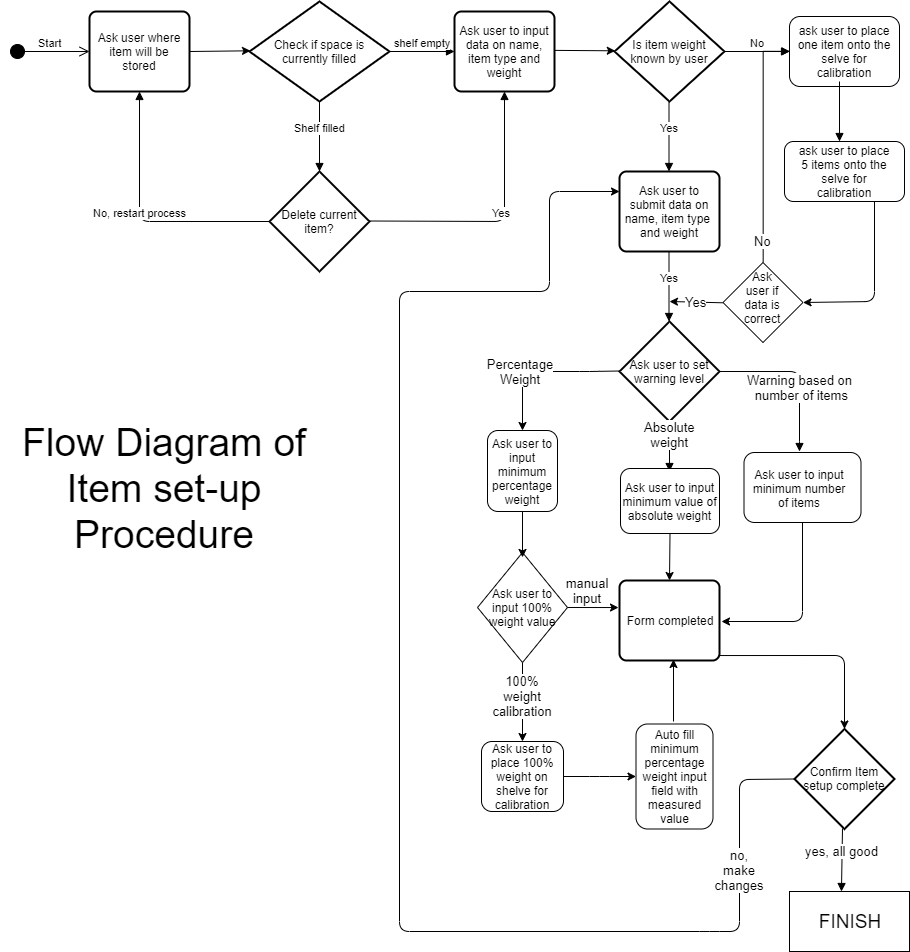

The diagram above was exported from draw.io. Its source (the exported page's mxGraphModel, read from the mxfile embedded in the PNG):
<mxGraphModel dx="1173" dy="641" grid="1" gridSize="10" guides="1" tooltips="1" connect="1" arrows="1" fold="1" page="1" pageScale="1" pageWidth="500" pageHeight="500" math="0" shadow="0">
  <root>
    <mxCell id="0" />
    <mxCell id="1" parent="0" />
    <mxCell id="wGGIDGMrCuOtGlJcSFJ--28" value="" style="rhombus;whiteSpace=wrap;html=1;" parent="1" vertex="1">
      <mxGeometry x="763.5" y="291" width="80" height="80" as="geometry" />
    </mxCell>
    <mxCell id="wGGIDGMrCuOtGlJcSFJ--15" value="" style="endArrow=classic;html=1;entryX=0.5;entryY=0;entryDx=0;entryDy=0;" parent="1" target="wGGIDGMrCuOtGlJcSFJ--19" edge="1">
      <mxGeometry width="50" height="50" relative="1" as="geometry">
        <mxPoint x="660" y="399.5" as="sourcePoint" />
        <mxPoint x="590" y="460" as="targetPoint" />
        <Array as="points">
          <mxPoint x="630" y="400" />
          <mxPoint x="563" y="400" />
        </Array>
      </mxGeometry>
    </mxCell>
    <mxCell id="wGGIDGMrCuOtGlJcSFJ--1" value="" style="rounded=1;whiteSpace=wrap;html=1;" parent="1" vertex="1">
      <mxGeometry x="830" y="45" width="110" height="70" as="geometry" />
    </mxCell>
    <mxCell id="1aJbVYZRl6usl2XnscbT-2" value="Start" style="html=1;verticalAlign=bottom;startArrow=circle;startFill=1;endArrow=open;startSize=6;endSize=8;" parent="1" edge="1">
      <mxGeometry width="80" relative="1" as="geometry">
        <mxPoint x="50" y="80" as="sourcePoint" />
        <mxPoint x="130" y="80" as="targetPoint" />
      </mxGeometry>
    </mxCell>
    <mxCell id="1aJbVYZRl6usl2XnscbT-3" value="Ask user where item will be stored" style="rounded=1;whiteSpace=wrap;html=1;absoluteArcSize=1;arcSize=14;strokeWidth=2;" parent="1" vertex="1">
      <mxGeometry x="130" y="40" width="100" height="80" as="geometry" />
    </mxCell>
    <mxCell id="1aJbVYZRl6usl2XnscbT-4" value="Check&amp;nbsp;if space is currently filled" style="strokeWidth=2;html=1;shape=mxgraph.flowchart.decision;whiteSpace=wrap;" parent="1" vertex="1">
      <mxGeometry x="290" y="30" width="140" height="100" as="geometry" />
    </mxCell>
    <mxCell id="1aJbVYZRl6usl2XnscbT-5" value="" style="endArrow=classic;html=1;exitX=1;exitY=0.5;exitDx=0;exitDy=0;entryX=0.007;entryY=0.493;entryDx=0;entryDy=0;entryPerimeter=0;" parent="1" source="1aJbVYZRl6usl2XnscbT-3" target="1aJbVYZRl6usl2XnscbT-4" edge="1">
      <mxGeometry width="50" height="50" relative="1" as="geometry">
        <mxPoint x="240" y="100" as="sourcePoint" />
        <mxPoint x="340" y="95" as="targetPoint" />
      </mxGeometry>
    </mxCell>
    <mxCell id="1aJbVYZRl6usl2XnscbT-9" value="shelf empty" style="html=1;verticalAlign=bottom;endArrow=block;entryX=0;entryY=0.5;entryDx=0;entryDy=0;" parent="1" edge="1" target="1aJbVYZRl6usl2XnscbT-14">
      <mxGeometry width="80" relative="1" as="geometry">
        <mxPoint x="430" y="80" as="sourcePoint" />
        <mxPoint x="480" y="80" as="targetPoint" />
      </mxGeometry>
    </mxCell>
    <mxCell id="1aJbVYZRl6usl2XnscbT-10" value="Shelf filled" style="html=1;verticalAlign=bottom;endArrow=block;exitX=0.5;exitY=1;exitDx=0;exitDy=0;exitPerimeter=0;" parent="1" source="1aJbVYZRl6usl2XnscbT-4" edge="1">
      <mxGeometry width="80" relative="1" as="geometry">
        <mxPoint x="350" y="170" as="sourcePoint" />
        <mxPoint x="360" y="200" as="targetPoint" />
      </mxGeometry>
    </mxCell>
    <mxCell id="1aJbVYZRl6usl2XnscbT-11" value="Delete current item?" style="strokeWidth=2;html=1;shape=mxgraph.flowchart.decision;whiteSpace=wrap;" parent="1" vertex="1">
      <mxGeometry x="310" y="200" width="100" height="100" as="geometry" />
    </mxCell>
    <mxCell id="1aJbVYZRl6usl2XnscbT-12" value="Yes" style="html=1;verticalAlign=bottom;endArrow=block;entryX=0.5;entryY=1;entryDx=0;entryDy=0;" parent="1" target="1aJbVYZRl6usl2XnscbT-14" edge="1">
      <mxGeometry width="80" relative="1" as="geometry">
        <mxPoint x="410" y="249.5" as="sourcePoint" />
        <mxPoint x="480" y="80" as="targetPoint" />
        <Array as="points">
          <mxPoint x="545" y="250" />
        </Array>
      </mxGeometry>
    </mxCell>
    <mxCell id="1aJbVYZRl6usl2XnscbT-13" value="No, restart process" style="html=1;verticalAlign=bottom;endArrow=block;exitX=0;exitY=0.5;exitDx=0;exitDy=0;exitPerimeter=0;entryX=0.5;entryY=1;entryDx=0;entryDy=0;rounded=1;" parent="1" source="1aJbVYZRl6usl2XnscbT-11" target="1aJbVYZRl6usl2XnscbT-3" edge="1">
      <mxGeometry width="80" relative="1" as="geometry">
        <mxPoint x="350" y="340" as="sourcePoint" />
        <mxPoint x="360" y="370" as="targetPoint" />
        <Array as="points">
          <mxPoint x="180" y="250" />
        </Array>
      </mxGeometry>
    </mxCell>
    <mxCell id="1aJbVYZRl6usl2XnscbT-14" value="Ask user to input data on name, item type and weight" style="rounded=1;whiteSpace=wrap;html=1;absoluteArcSize=1;arcSize=14;strokeWidth=2;" parent="1" vertex="1">
      <mxGeometry x="495" y="40" width="100" height="80" as="geometry" />
    </mxCell>
    <mxCell id="1aJbVYZRl6usl2XnscbT-15" value="Is item weight known by user" style="strokeWidth=2;html=1;shape=mxgraph.flowchart.decision;whiteSpace=wrap;" parent="1" vertex="1">
      <mxGeometry x="655" y="30" width="110" height="100" as="geometry" />
    </mxCell>
    <mxCell id="1aJbVYZRl6usl2XnscbT-16" value="" style="endArrow=classic;html=1;entryX=0.007;entryY=0.493;entryDx=0;entryDy=0;entryPerimeter=0;exitX=0.999;exitY=0.486;exitDx=0;exitDy=0;exitPerimeter=0;" parent="1" target="1aJbVYZRl6usl2XnscbT-15" edge="1" source="1aJbVYZRl6usl2XnscbT-14">
      <mxGeometry width="50" height="50" relative="1" as="geometry">
        <mxPoint x="600" y="79" as="sourcePoint" />
        <mxPoint x="690" y="95" as="targetPoint" />
      </mxGeometry>
    </mxCell>
    <mxCell id="1aJbVYZRl6usl2XnscbT-17" value="No" style="html=1;verticalAlign=bottom;endArrow=block;exitX=1;exitY=0.5;exitDx=0;exitDy=0;exitPerimeter=0;entryX=0;entryY=0.5;entryDx=0;entryDy=0;" parent="1" edge="1" target="wGGIDGMrCuOtGlJcSFJ--1" source="1aJbVYZRl6usl2XnscbT-15">
      <mxGeometry width="80" relative="1" as="geometry">
        <mxPoint x="770" y="80" as="sourcePoint" />
        <mxPoint x="830" y="80" as="targetPoint" />
      </mxGeometry>
    </mxCell>
    <mxCell id="1aJbVYZRl6usl2XnscbT-18" value="Yes" style="html=1;verticalAlign=bottom;endArrow=block;exitX=0.5;exitY=1;exitDx=0;exitDy=0;exitPerimeter=0;" parent="1" edge="1">
      <mxGeometry width="80" relative="1" as="geometry">
        <mxPoint x="709.5" y="130" as="sourcePoint" />
        <mxPoint x="709.5" y="200" as="targetPoint" />
      </mxGeometry>
    </mxCell>
    <mxCell id="1aJbVYZRl6usl2XnscbT-23" value="ask user to place one item onto the selve for calibration" style="text;html=1;strokeColor=none;fillColor=none;align=center;verticalAlign=middle;whiteSpace=wrap;rounded=0;" parent="1" vertex="1">
      <mxGeometry x="835" y="55" width="100" height="50" as="geometry" />
    </mxCell>
    <mxCell id="1aJbVYZRl6usl2XnscbT-24" value="Ask user to submit data on name, item type&amp;nbsp; and weight" style="rounded=1;whiteSpace=wrap;html=1;absoluteArcSize=1;arcSize=14;strokeWidth=2;" parent="1" vertex="1">
      <mxGeometry x="660" y="200" width="100" height="80" as="geometry" />
    </mxCell>
    <mxCell id="1aJbVYZRl6usl2XnscbT-25" value="" style="html=1;verticalAlign=bottom;endArrow=block;exitX=0.5;exitY=1;exitDx=0;exitDy=0;exitPerimeter=0;" parent="1" edge="1">
      <mxGeometry width="80" relative="1" as="geometry">
        <mxPoint x="880" y="110" as="sourcePoint" />
        <mxPoint x="880" y="170" as="targetPoint" />
        <Array as="points" />
      </mxGeometry>
    </mxCell>
    <mxCell id="1aJbVYZRl6usl2XnscbT-27" value="Yes" style="html=1;verticalAlign=bottom;endArrow=block;exitX=0.5;exitY=1;exitDx=0;exitDy=0;exitPerimeter=0;" parent="1" edge="1">
      <mxGeometry width="80" relative="1" as="geometry">
        <mxPoint x="709.5" y="280" as="sourcePoint" />
        <mxPoint x="709.5" y="350" as="targetPoint" />
      </mxGeometry>
    </mxCell>
    <mxCell id="1aJbVYZRl6usl2XnscbT-29" value="Ask user to set warning level" style="strokeWidth=2;html=1;shape=mxgraph.flowchart.decision;whiteSpace=wrap;" parent="1" vertex="1">
      <mxGeometry x="660" y="350" width="100" height="100" as="geometry" />
    </mxCell>
    <mxCell id="1aJbVYZRl6usl2XnscbT-31" value="Absolute&lt;br style=&quot;font-size: 13px;&quot;&gt;weight" style="html=1;verticalAlign=bottom;endArrow=block;exitX=0.5;exitY=1;exitDx=0;exitDy=0;exitPerimeter=0;fontSize=13;" parent="1" source="1aJbVYZRl6usl2XnscbT-29" edge="1">
      <mxGeometry x="0.2" width="80" relative="1" as="geometry">
        <mxPoint x="780" y="490" as="sourcePoint" />
        <mxPoint x="710" y="500" as="targetPoint" />
        <mxPoint as="offset" />
      </mxGeometry>
    </mxCell>
    <mxCell id="1aJbVYZRl6usl2XnscbT-32" value="Warning based on &lt;br&gt;number of items" style="html=1;verticalAlign=bottom;endArrow=block;exitX=1;exitY=0.5;exitDx=0;exitDy=0;exitPerimeter=0;fontSize=13;" parent="1" source="1aJbVYZRl6usl2XnscbT-29" edge="1">
      <mxGeometry x="0.4118" width="80" relative="1" as="geometry">
        <mxPoint x="880" y="620" as="sourcePoint" />
        <mxPoint x="840" y="480" as="targetPoint" />
        <Array as="points">
          <mxPoint x="840" y="400" />
          <mxPoint x="840" y="480" />
        </Array>
        <mxPoint as="offset" />
      </mxGeometry>
    </mxCell>
    <mxCell id="1aJbVYZRl6usl2XnscbT-33" value="Form completed" style="rounded=1;whiteSpace=wrap;html=1;absoluteArcSize=1;arcSize=14;strokeWidth=2;" parent="1" vertex="1">
      <mxGeometry x="660" y="609" width="100" height="80" as="geometry" />
    </mxCell>
    <mxCell id="1aJbVYZRl6usl2XnscbT-42" value="Confirm Item setup complete" style="strokeWidth=2;html=1;shape=mxgraph.flowchart.decision;whiteSpace=wrap;" parent="1" vertex="1">
      <mxGeometry x="835" y="757.5" width="100" height="100" as="geometry" />
    </mxCell>
    <mxCell id="1aJbVYZRl6usl2XnscbT-47" value="&lt;font style=&quot;font-size: 13px&quot;&gt;yes, all good&lt;/font&gt;" style="html=1;verticalAlign=bottom;endArrow=block;entryX=0.408;entryY=0;entryDx=0;entryDy=0;entryPerimeter=0;" parent="1" edge="1">
      <mxGeometry width="80" relative="1" as="geometry">
        <mxPoint x="883" y="857" as="sourcePoint" />
        <mxPoint x="881.96" y="920" as="targetPoint" />
      </mxGeometry>
    </mxCell>
    <mxCell id="1aJbVYZRl6usl2XnscbT-49" value="&lt;font style=&quot;font-size: 19px&quot;&gt;FINISH&lt;/font&gt;" style="rounded=0;whiteSpace=wrap;html=1;" parent="1" vertex="1">
      <mxGeometry x="830" y="920" width="120" height="60" as="geometry" />
    </mxCell>
    <mxCell id="2xPOluStcmfxS6fpkvfY-1" value="&lt;font style=&quot;font-size: 39px&quot;&gt;Flow Diagram of Item set-up Procedure&lt;/font&gt;" style="text;html=1;strokeColor=none;fillColor=none;align=center;verticalAlign=middle;whiteSpace=wrap;rounded=0;" parent="1" vertex="1">
      <mxGeometry x="60" y="442" width="290" height="150" as="geometry" />
    </mxCell>
    <mxCell id="wGGIDGMrCuOtGlJcSFJ--3" value="" style="rounded=1;whiteSpace=wrap;html=1;" parent="1" vertex="1">
      <mxGeometry x="825" y="170" width="120" height="60" as="geometry" />
    </mxCell>
    <mxCell id="wGGIDGMrCuOtGlJcSFJ--4" value="ask user to place 5 items onto the selve for calibration" style="text;html=1;strokeColor=none;fillColor=none;align=center;verticalAlign=middle;whiteSpace=wrap;rounded=0;" parent="1" vertex="1">
      <mxGeometry x="835" y="175" width="100" height="50" as="geometry" />
    </mxCell>
    <mxCell id="wGGIDGMrCuOtGlJcSFJ--5" value="" style="endArrow=classic;html=1;entryX=1;entryY=0.5;entryDx=0;entryDy=0;" parent="1" target="wGGIDGMrCuOtGlJcSFJ--28" edge="1">
      <mxGeometry width="50" height="50" relative="1" as="geometry">
        <mxPoint x="915" y="230" as="sourcePoint" />
        <mxPoint x="860" y="331" as="targetPoint" />
        <Array as="points">
          <mxPoint x="915" y="330" />
        </Array>
      </mxGeometry>
    </mxCell>
    <mxCell id="wGGIDGMrCuOtGlJcSFJ--8" value="" style="rounded=1;whiteSpace=wrap;html=1;" parent="1" vertex="1">
      <mxGeometry x="784.5" y="481" width="117" height="70" as="geometry" />
    </mxCell>
    <mxCell id="wGGIDGMrCuOtGlJcSFJ--9" value="Ask user to input minimum number of items" style="text;html=1;strokeColor=none;fillColor=none;align=center;verticalAlign=middle;whiteSpace=wrap;rounded=0;" parent="1" vertex="1">
      <mxGeometry x="790" y="507" width="100" height="20" as="geometry" />
    </mxCell>
    <mxCell id="wGGIDGMrCuOtGlJcSFJ--10" value="" style="endArrow=classic;html=1;exitX=0.5;exitY=1;exitDx=0;exitDy=0;" parent="1" source="wGGIDGMrCuOtGlJcSFJ--8" edge="1">
      <mxGeometry width="50" height="50" relative="1" as="geometry">
        <mxPoint x="803" y="660" as="sourcePoint" />
        <mxPoint x="762" y="650" as="targetPoint" />
        <Array as="points">
          <mxPoint x="843" y="650" />
        </Array>
      </mxGeometry>
    </mxCell>
    <mxCell id="wGGIDGMrCuOtGlJcSFJ--11" value="Ask user to input minimum value of absolute weight" style="rounded=1;whiteSpace=wrap;html=1;" parent="1" vertex="1">
      <mxGeometry x="661" y="497" width="99" height="65" as="geometry" />
    </mxCell>
    <mxCell id="wGGIDGMrCuOtGlJcSFJ--13" value="" style="endArrow=classic;html=1;exitX=0.5;exitY=1;exitDx=0;exitDy=0;entryX=0.5;entryY=0;entryDx=0;entryDy=0;" parent="1" source="wGGIDGMrCuOtGlJcSFJ--11" target="1aJbVYZRl6usl2XnscbT-33" edge="1">
      <mxGeometry width="50" height="50" relative="1" as="geometry">
        <mxPoint x="660" y="650" as="sourcePoint" />
        <mxPoint x="710" y="600" as="targetPoint" />
      </mxGeometry>
    </mxCell>
    <mxCell id="wGGIDGMrCuOtGlJcSFJ--18" value="&lt;span style=&quot;background-color: rgb(255, 255, 255); font-size: 13px;&quot;&gt;Percentage Weight&lt;/span&gt;" style="text;html=1;strokeColor=none;fillColor=none;align=center;verticalAlign=middle;whiteSpace=wrap;rounded=0;fontSize=13;" parent="1" vertex="1">
      <mxGeometry x="541" y="390" width="40" height="20" as="geometry" />
    </mxCell>
    <mxCell id="wGGIDGMrCuOtGlJcSFJ--19" value="Ask user to input minimum percentage weight" style="rounded=1;whiteSpace=wrap;html=1;" parent="1" vertex="1">
      <mxGeometry x="528" y="459" width="70" height="81" as="geometry" />
    </mxCell>
    <mxCell id="wGGIDGMrCuOtGlJcSFJ--22" value="Ask user to input 100% weight value" style="rhombus;whiteSpace=wrap;html=1;" parent="1" vertex="1">
      <mxGeometry x="518" y="581" width="90" height="110" as="geometry" />
    </mxCell>
    <mxCell id="wGGIDGMrCuOtGlJcSFJ--25" value="Ask&lt;br&gt;user if data is correct" style="text;html=1;strokeColor=none;fillColor=none;align=center;verticalAlign=middle;whiteSpace=wrap;rounded=0;direction=south;" parent="1" vertex="1">
      <mxGeometry x="793.5" y="306" width="20" height="40" as="geometry" />
    </mxCell>
    <mxCell id="wGGIDGMrCuOtGlJcSFJ--29" value="Yes" style="endArrow=classic;html=1;exitX=0.954;exitY=1.014;exitDx=0;exitDy=0;exitPerimeter=0;fontSize=13;" parent="1" edge="1">
      <mxGeometry width="50" height="50" relative="1" as="geometry">
        <mxPoint x="763.1600000000001" y="331.28" as="sourcePoint" />
        <mxPoint x="710" y="330" as="targetPoint" />
      </mxGeometry>
    </mxCell>
    <mxCell id="wGGIDGMrCuOtGlJcSFJ--42" value="No" style="edgeStyle=orthogonalEdgeStyle;rounded=0;orthogonalLoop=1;jettySize=auto;html=1;exitX=0.5;exitY=0;exitDx=0;exitDy=0;entryX=0;entryY=0.5;entryDx=0;entryDy=0;fontSize=13;" parent="1" source="wGGIDGMrCuOtGlJcSFJ--28" edge="1" target="wGGIDGMrCuOtGlJcSFJ--1">
      <mxGeometry x="-0.8209" relative="1" as="geometry">
        <mxPoint x="804.7142857142858" y="271.28571428571433" as="sourcePoint" />
        <mxPoint x="806" y="80" as="targetPoint" />
        <mxPoint as="offset" />
      </mxGeometry>
    </mxCell>
    <mxCell id="wGGIDGMrCuOtGlJcSFJ--47" value="" style="endArrow=classic;html=1;exitX=0.5;exitY=1;exitDx=0;exitDy=0;entryX=0.5;entryY=0.045;entryDx=0;entryDy=0;entryPerimeter=0;" parent="1" source="wGGIDGMrCuOtGlJcSFJ--19" target="wGGIDGMrCuOtGlJcSFJ--22" edge="1">
      <mxGeometry width="50" height="50" relative="1" as="geometry">
        <mxPoint x="511" y="625" as="sourcePoint" />
        <mxPoint x="565" y="575" as="targetPoint" />
      </mxGeometry>
    </mxCell>
    <mxCell id="wGGIDGMrCuOtGlJcSFJ--48" value="" style="endArrow=classic;html=1;exitX=1;exitY=0.5;exitDx=0;exitDy=0;entryX=-0.01;entryY=0.338;entryDx=0;entryDy=0;entryPerimeter=0;" parent="1" source="wGGIDGMrCuOtGlJcSFJ--22" target="1aJbVYZRl6usl2XnscbT-33" edge="1">
      <mxGeometry width="50" height="50" relative="1" as="geometry">
        <mxPoint x="610" y="675" as="sourcePoint" />
        <mxPoint x="660" y="625" as="targetPoint" />
      </mxGeometry>
    </mxCell>
    <mxCell id="wGGIDGMrCuOtGlJcSFJ--49" value="manual input" style="text;html=1;strokeColor=none;fillColor=none;align=center;verticalAlign=middle;whiteSpace=wrap;rounded=0;fontSize=13;" parent="1" vertex="1">
      <mxGeometry x="608" y="609" width="40" height="20" as="geometry" />
    </mxCell>
    <mxCell id="wGGIDGMrCuOtGlJcSFJ--51" value="" style="endArrow=classic;html=1;exitX=0.5;exitY=1;exitDx=0;exitDy=0;" parent="1" source="wGGIDGMrCuOtGlJcSFJ--22" edge="1">
      <mxGeometry width="50" height="50" relative="1" as="geometry">
        <mxPoint x="555" y="790" as="sourcePoint" />
        <mxPoint x="563" y="770" as="targetPoint" />
      </mxGeometry>
    </mxCell>
    <mxCell id="wGGIDGMrCuOtGlJcSFJ--52" value="&lt;span style=&quot;background-color: rgb(255, 255, 255); font-size: 13px;&quot;&gt;100% weight calibration&lt;/span&gt;" style="text;html=1;strokeColor=none;fillColor=none;align=center;verticalAlign=middle;whiteSpace=wrap;rounded=0;fontSize=13;" parent="1" vertex="1">
      <mxGeometry x="543" y="714" width="40" height="20" as="geometry" />
    </mxCell>
    <mxCell id="wGGIDGMrCuOtGlJcSFJ--55" value="Ask user to place 100% weight on shelve for calibration" style="rounded=1;whiteSpace=wrap;html=1;" parent="1" vertex="1">
      <mxGeometry x="522" y="770" width="82" height="70" as="geometry" />
    </mxCell>
    <mxCell id="wGGIDGMrCuOtGlJcSFJ--57" value="" style="endArrow=classic;html=1;exitX=1;exitY=0.5;exitDx=0;exitDy=0;entryX=0;entryY=0.5;entryDx=0;entryDy=0;" parent="1" source="wGGIDGMrCuOtGlJcSFJ--55" target="wGGIDGMrCuOtGlJcSFJ--58" edge="1">
      <mxGeometry width="50" height="50" relative="1" as="geometry">
        <mxPoint x="610" y="805" as="sourcePoint" />
        <mxPoint x="660" y="805" as="targetPoint" />
        <Array as="points">
          <mxPoint x="640" y="805" />
        </Array>
      </mxGeometry>
    </mxCell>
    <mxCell id="wGGIDGMrCuOtGlJcSFJ--61" style="edgeStyle=orthogonalEdgeStyle;rounded=0;orthogonalLoop=1;jettySize=auto;html=1;entryX=0.41;entryY=0.988;entryDx=0;entryDy=0;entryPerimeter=0;" parent="1" edge="1">
      <mxGeometry relative="1" as="geometry">
        <mxPoint x="714" y="750" as="sourcePoint" />
        <mxPoint x="714" y="688" as="targetPoint" />
      </mxGeometry>
    </mxCell>
    <mxCell id="wGGIDGMrCuOtGlJcSFJ--58" value="Auto fill minimum percentage weight input field with measured value" style="rounded=1;whiteSpace=wrap;html=1;fillColor=#FFFFFF;" parent="1" vertex="1">
      <mxGeometry x="676.5" y="752.5" width="77" height="105" as="geometry" />
    </mxCell>
    <mxCell id="wGGIDGMrCuOtGlJcSFJ--62" value="" style="endArrow=classic;html=1;exitX=0.99;exitY=0.938;exitDx=0;exitDy=0;exitPerimeter=0;entryX=0.5;entryY=0;entryDx=0;entryDy=0;entryPerimeter=0;" parent="1" source="1aJbVYZRl6usl2XnscbT-33" target="1aJbVYZRl6usl2XnscbT-42" edge="1">
      <mxGeometry width="50" height="50" relative="1" as="geometry">
        <mxPoint x="813.5" y="825" as="sourcePoint" />
        <mxPoint x="860" y="781" as="targetPoint" />
        <Array as="points">
          <mxPoint x="885" y="684" />
        </Array>
      </mxGeometry>
    </mxCell>
    <mxCell id="wGGIDGMrCuOtGlJcSFJ--63" value="" style="endArrow=classic;html=1;exitX=0;exitY=0.5;exitDx=0;exitDy=0;exitPerimeter=0;entryX=0;entryY=0.25;entryDx=0;entryDy=0;" parent="1" source="1aJbVYZRl6usl2XnscbT-42" target="1aJbVYZRl6usl2XnscbT-24" edge="1">
      <mxGeometry width="50" height="50" relative="1" as="geometry">
        <mxPoint x="611" y="950" as="sourcePoint" />
        <mxPoint x="570" y="220" as="targetPoint" />
        <Array as="points">
          <mxPoint x="780" y="808" />
          <mxPoint x="780" y="890" />
          <mxPoint x="780" y="960" />
          <mxPoint x="750" y="960" />
          <mxPoint x="440" y="960" />
          <mxPoint x="440" y="320" />
          <mxPoint x="590" y="320" />
          <mxPoint x="590" y="220" />
        </Array>
      </mxGeometry>
    </mxCell>
    <mxCell id="wGGIDGMrCuOtGlJcSFJ--72" value="&lt;span style=&quot;background-color: rgb(255, 255, 255); font-size: 13px;&quot;&gt;no, make changes&lt;/span&gt;" style="text;html=1;strokeColor=none;fillColor=none;align=center;verticalAlign=middle;whiteSpace=wrap;rounded=0;fontSize=13;" parent="1" vertex="1">
      <mxGeometry x="760" y="888" width="40" height="20" as="geometry" />
    </mxCell>
  </root>
</mxGraphModel>